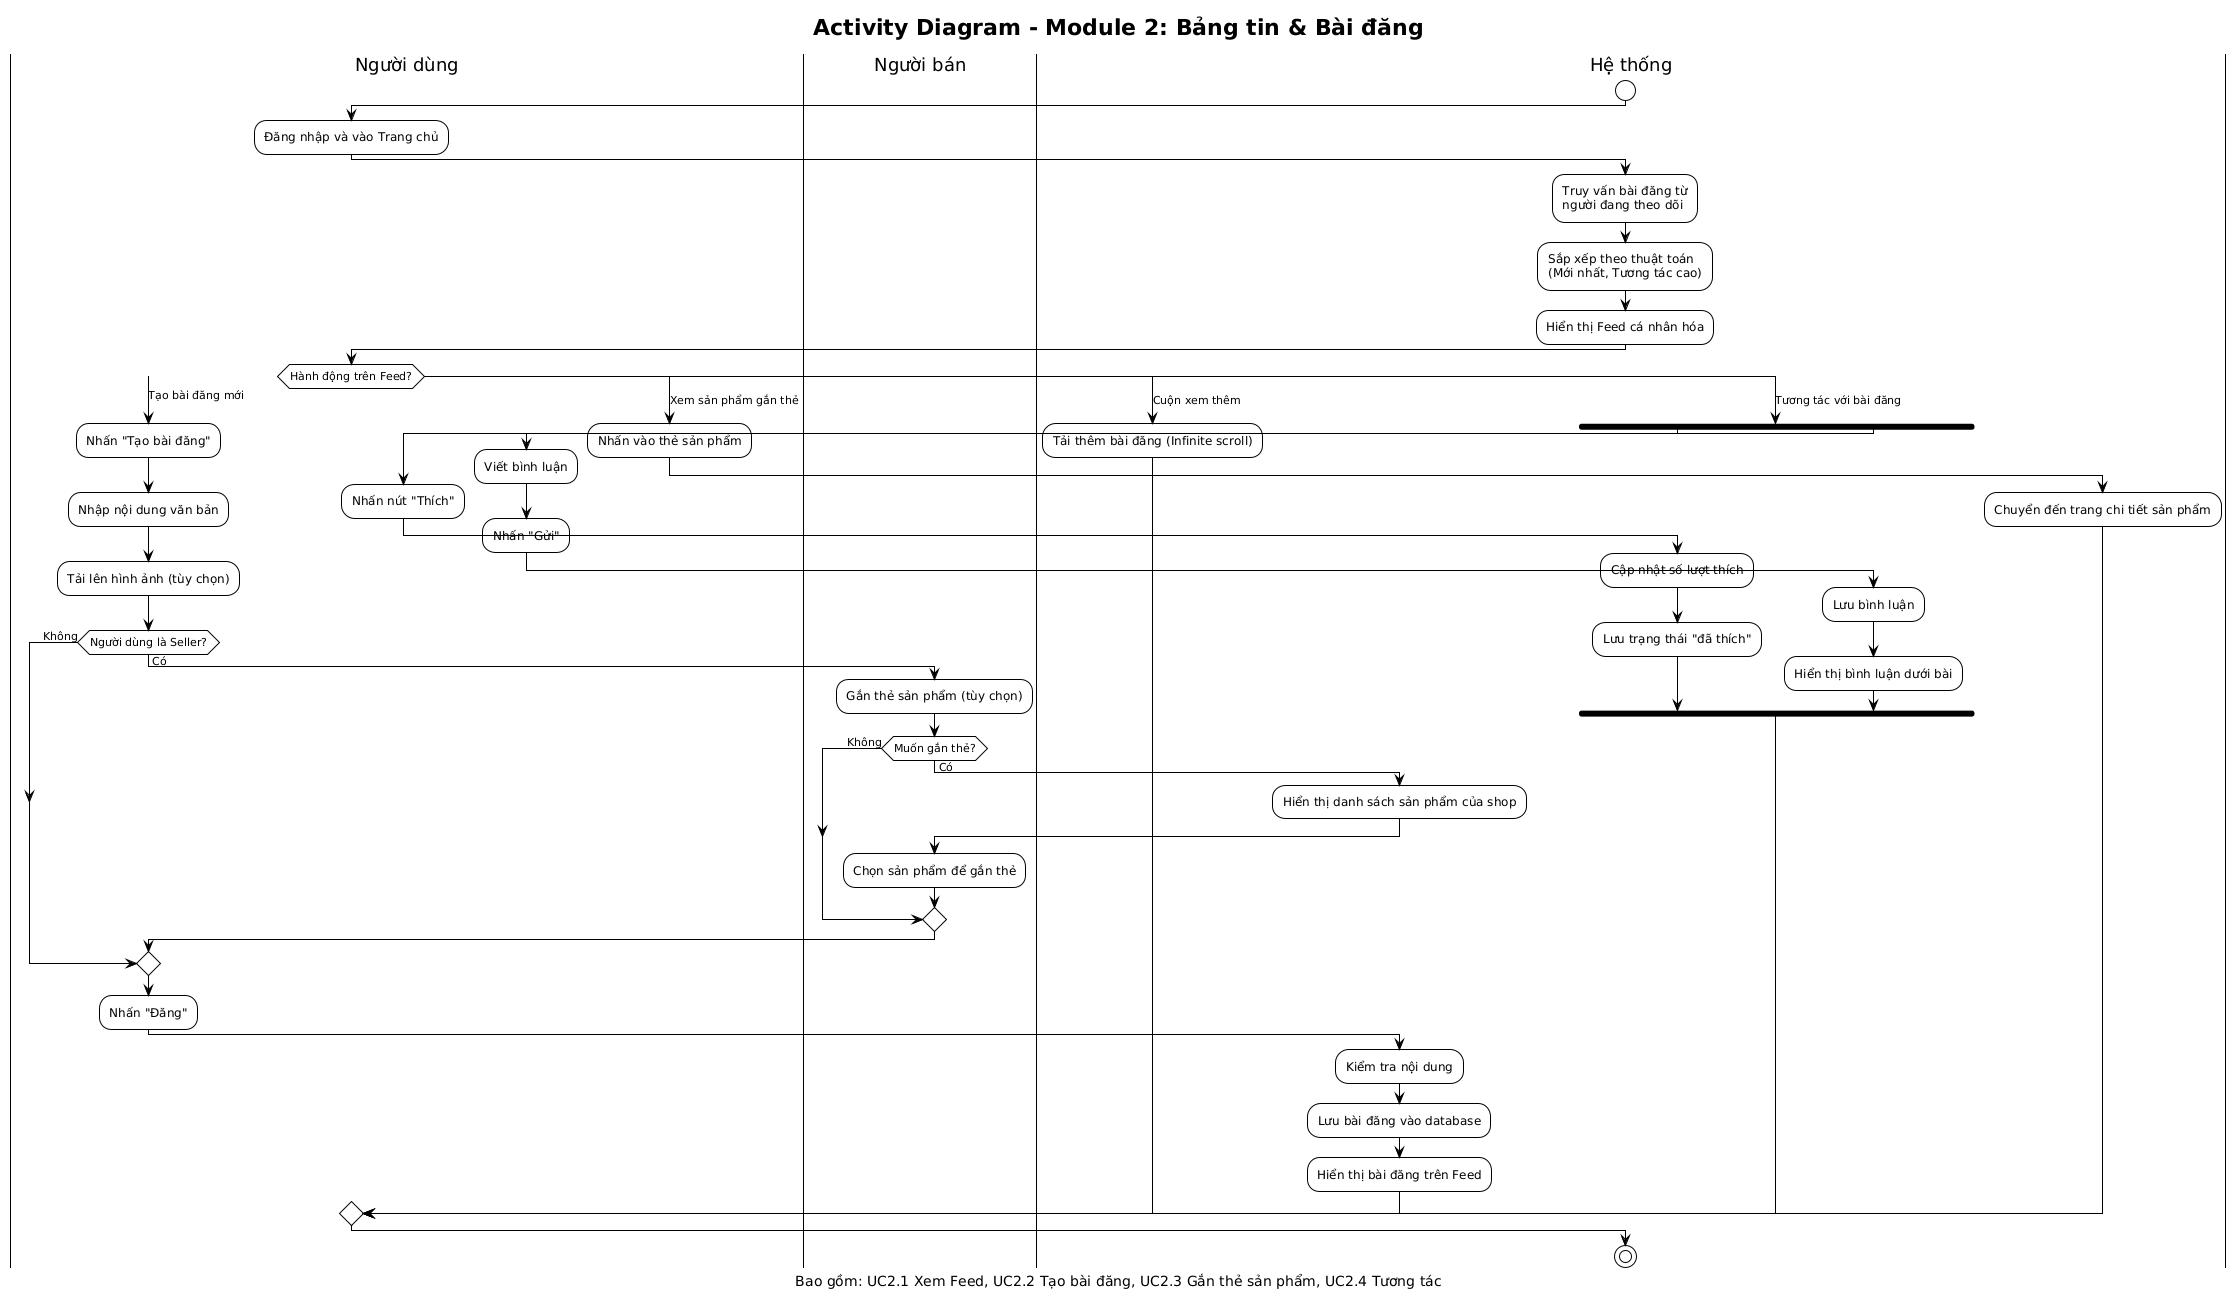

The diagram above was rendered by PlantUML. Its source (embedded in the PNG):
@startuml
!theme plain
title Activity Diagram - Module 2: Bảng tin & Bài đăng
caption Bao gồm: UC2.1 Xem Feed, UC2.2 Tạo bài đăng, UC2.3 Gắn thẻ sản phẩm, UC2.4 Tương tác

|Người dùng|
|Người bán|
|Hệ thống|

start

|Người dùng|
:Đăng nhập và vào Trang chủ;

|Hệ thống|
:Truy vấn bài đăng từ\nngười đang theo dõi;
:Sắp xếp theo thuật toán\n(Mới nhất, Tương tác cao);
:Hiển thị Feed cá nhân hóa;

|Người dùng|
switch (Hành động trên Feed?)
case (Cuộn xem thêm)
  |Hệ thống|
  :Tải thêm bài đăng (Infinite scroll);

case (Tạo bài đăng mới)
  |Người dùng|
  :Nhấn "Tạo bài đăng";
  :Nhập nội dung văn bản;
  :Tải lên hình ảnh (tùy chọn);
  
  if (Người dùng là Seller?) then (Có)
    |Người bán|
    :Gắn thẻ sản phẩm (tùy chọn);
    
    if (Muốn gắn thẻ?) then (Có)
      |Hệ thống|
      :Hiển thị danh sách sản phẩm của shop;
      
      |Người bán|
      :Chọn sản phẩm để gắn thẻ;
    else (Không)
    endif
  else (Không)
  endif
  
  |Người dùng|
  :Nhấn "Đăng";
  
  |Hệ thống|
  :Kiểm tra nội dung;
  :Lưu bài đăng vào database;
  :Hiển thị bài đăng trên Feed;

case (Tương tác với bài đăng)
  fork
    |Người dùng|
    :Nhấn nút "Thích";
    
    |Hệ thống|
    :Cập nhật số lượt thích;
    :Lưu trạng thái "đã thích";
  fork again
    |Người dùng|
    :Viết bình luận;
    :Nhấn "Gửi";
    
    |Hệ thống|
    :Lưu bình luận;
    :Hiển thị bình luận dưới bài;
  end fork

case (Xem sản phẩm gắn thẻ)
  |Người dùng|
  :Nhấn vào thẻ sản phẩm;
  
  |Hệ thống|
  :Chuyển đến trang chi tiết sản phẩm;

endswitch

stop
@enduml